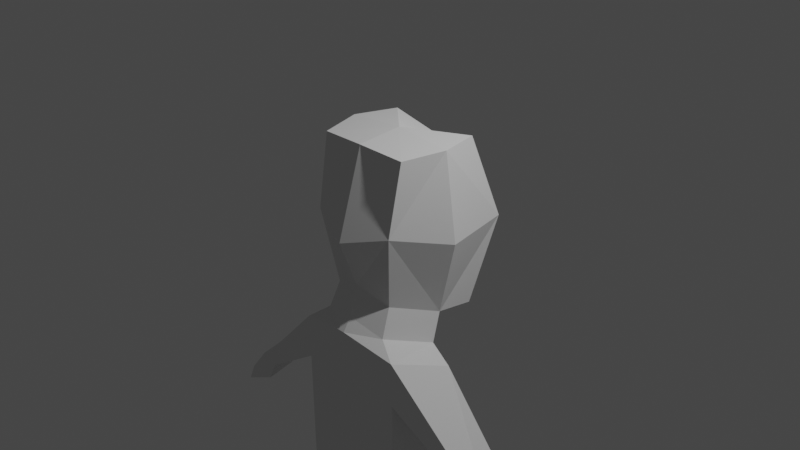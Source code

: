 # Source: enemy.blend  (saved by Blender 2.80.75; exported with 4.5.12 LTS)
import bpy
from mathutils import Matrix  # noqa: F401  (used for matrix-valued properties, if any)

bpy.ops.wm.read_factory_settings(use_empty=True)
scene = bpy.context.scene
scene.name = 'Scene'

# ---- collections
col_collection = bpy.data.collections.new('Collection'); scene.collection.children.link(col_collection)

# ---- world
world_world = bpy.data.worlds.new('World'); scene.world = world_world
world_world.use_nodes = True; world_world.node_tree.nodes.clear()
_N = world_world.node_tree.nodes; _L = world_world.node_tree.links
n0 = _N.new('ShaderNodeOutputWorld'); n0.name = 'World Output'; n0.location = (300, 300)
n1 = _N.new('ShaderNodeBackground'); n1.name = 'Background'; n1.location = (10, 300)
n1.inputs[0].default_value = (0.05088, 0.05088, 0.05088, 1.0)
_L.new(n1.outputs[0], n0.inputs[0])
n0.is_active_output = True
world_world.color = (0.05088, 0.05088, 0.05088)
world_world.use_sun_shadow = False
world_world.sun_shadow_jitter_overblur = 0.0

# ---- cameras
cam_camera = bpy.data.cameras.new('Camera')
cam_camera.clip_end = 100.0
cam_camera.ortho_scale = 7.314

# ---- lights
light_light = bpy.data.lights.new('Light', 'POINT')
light_light.transmission_factor = 0.0
light_light.energy = 1000.0
light_light.shadow_soft_size = 0.1
light_light.shadow_maximum_resolution = 0.006
light_light.use_absolute_resolution = True

# ---- meshes
me_cube_001 = bpy.data.meshes.new('Cube.001')
me_cube_001.from_pydata([(0.6715, 0.5968, 0.9294), (0.6715, -0.5968, 0.9294), (0.8271, -0.008369, 0.9472), (0.006057, -0.644, 0.9572), (0.6973, 0.6046, -0.9296), (0.7959, 1.008, -0.0001833), (0.02939, 0.7815, -1.23), (0.4722, -0.6159, -0.681), (0.6364, -0.7699, 0.1533), (0.6989, 0.05598, -0.8667), (1.0, 0.0, 0.0), (0.04733, -0.157, -1.303), (0.7463, -0.101, -1.17), (0.04733, -0.8919, -0.8454), (0.5196, -0.7729, -0.984), (0.01799, 1.176, 0.001582), (0.1229, -0.04101, -1.433), (1.095, -0.166, -1.298), (0.04733, -1.01, -0.9901), (0.8022, -0.8911, -1.129), (0.009447, -0.09426, -1.449), (0.05688, -0.04525, -3.931), (1.029, -0.1702, -3.939), (0.04732, -0.961, -3.905), (0.8022, -0.8421, -3.937), (0.009433, -0.04525, -3.931), (1.095, -0.1571, -1.77), (0.1229, -0.03219, -1.88), (0.009445, -0.08544, -1.896), (0.04733, -1.001, -1.515), (0.8022, -0.8823, -1.634), (1.054, -0.1767, -2.2), (0.04733, -0.9932, -1.992), (0.0815, -0.05172, -2.286), (0.009442, -0.07741, -2.303), (0.8022, -0.8742, -2.094), (0.9876, -0.2156, -2.984), (0.04732, -0.9789, -2.844), (0.01547, -0.09065, -3.028), (0.009438, -0.06309, -3.028), (0.8022, -0.8599, -2.915), (2.463, -0.6877, -2.469), (2.674, -0.3348, -2.489), (1.887, -0.7259, -2.229), (2.098, -0.1636, -2.294), (0.002752, -0.06399, -4.284), (0.8681, -0.08888, -5.542), (1.699, -0.2138, -5.543), (0.9034, -1.005, -5.516), (1.517, -0.8857, -5.541), (0.3197, -0.0683, -4.501), (0.03116, -0.06399, -4.284), (0.1464, -0.05317, -4.08), (0.4605, -0.08836, -4.283), (0.3097, -0.06665, -4.418), (0.2272, -0.06525, -4.347), (0.1294, -0.06432, -4.3), (0.02171, -0.9798, -4.258), (0.355, -0.9841, -4.475), (0.4948, -0.9479, -4.263), (0.137, -0.969, -4.054), (0.1199, -0.9801, -4.274), (0.2178, -0.981, -4.321), (0.3003, -0.9824, -4.392), (1.029, -0.1702, -3.939), (1.577, -0.194, -4.755), (0.8591, -0.1294, -4.283), (1.136, -0.1737, -4.044), (1.249, -0.1777, -4.174), (1.362, -0.1821, -4.32), (1.466, -0.1864, -4.472), (1.555, -0.1905, -4.621), (1.395, -0.8658, -4.753), (0.8022, -0.8421, -3.937), (0.6792, -0.9229, -4.268), (1.328, -0.8623, -4.619), (1.239, -0.8583, -4.47), (1.135, -0.8539, -4.318), (1.023, -0.8496, -4.172), (0.909, -0.8455, -4.042), (1.014, -0.1866, -3.594), (0.04732, -0.9675, -3.522), (0.04191, -0.06166, -3.605), (0.009435, -0.05169, -3.605), (0.8022, -0.8485, -3.568), (2.62, -0.6585, -2.709), (2.831, -0.3056, -2.729), (2.045, -0.6967, -2.469), (2.255, -0.1344, -2.534), (1.161, -0.08589, -6.705), (1.992, -0.2108, -6.706), (1.151, -1.033, -6.679), (1.765, -0.9136, -6.704), (1.143, -0.09774, -7.086), (2.0, -0.2386, -7.087), (1.213, -1.051, -7.159), (1.84, -0.8793, -7.089), (1.27, 0.5539, -6.876), (1.95, 0.429, -6.877), (1.254, 0.542, -7.129), (1.935, 0.4171, -7.129), (-0.6715, 0.5968, 0.9294), (-0.6715, -0.5968, 0.9294), (-0.8271, -0.008369, 0.9472), (-0.006057, -0.644, 0.9572), (-0.6973, 0.6046, -0.9296), (-0.7959, 1.008, -0.0001833), (-0.02939, 0.7815, -1.23), (-0.4722, -0.6159, -0.681), (-0.6364, -0.7699, 0.1533), (-0.6989, 0.05598, -0.8667), (-1.0, 0.0, 0.0), (-0.04733, -0.157, -1.303), (-0.7463, -0.101, -1.17), (-0.04733, -0.8919, -0.8454), (-0.5196, -0.7729, -0.984), (-0.01799, 1.176, 0.001582), (-0.1229, -0.04101, -1.433), (-1.095, -0.166, -1.298), (-0.04733, -1.01, -0.9901), (-0.8022, -0.8911, -1.129), (0.0, 0.0, 1.0), (0.0, 0.0, -1.0), (0.0, -1.0, 0.0), (0.0, 0.764, 0.7144), (0.0, -0.6436, 0.9569), (0.0, -0.7349, -0.5424), (0.0, 0.7769, -1.227), (0.0, 0.8978, -0.8517), (0.0, 1.172, 0.001546), (0.0, 0.8392, -1.029), (0.0, -0.157, -1.303), (0.0, -0.8919, -0.8454), (-0.009447, -0.09426, -1.449), (0.0, -1.01, -0.9901), (-0.05688, -0.04525, -3.931), (-1.029, -0.1702, -3.939), (-0.04732, -0.961, -3.905), (-0.8022, -0.8421, -3.937), (-0.009433, -0.04525, -3.931), (0.0, -0.961, -3.905), (0.0, -1.001, -1.515), (-1.095, -0.1571, -1.77), (-0.1229, -0.03219, -1.88), (-0.009445, -0.08544, -1.896), (-0.04733, -1.001, -1.515), (-0.8022, -0.8823, -1.634), (-1.054, -0.1767, -2.2), (-0.04733, -0.9932, -1.992), (0.0, -0.9932, -1.992), (-0.0815, -0.05172, -2.286), (-0.009442, -0.07741, -2.303), (-0.8022, -0.8742, -2.094), (-0.9876, -0.2156, -2.984), (-0.04732, -0.9789, -2.844), (0.0, -0.9789, -2.844), (-0.01547, -0.09065, -3.028), (-0.009438, -0.06309, -3.028), (-0.8022, -0.8599, -2.915), (-2.463, -0.6877, -2.469), (-2.674, -0.3348, -2.489), (-1.887, -0.7259, -2.229), (-2.098, -0.1636, -2.294), (-0.002752, -0.06399, -4.284), (-0.8681, -0.08888, -5.542), (-1.699, -0.2138, -5.543), (-0.9034, -1.005, -5.516), (-1.517, -0.8857, -5.541), (-0.3197, -0.0683, -4.501), (-0.03116, -0.06399, -4.284), (-0.1464, -0.05317, -4.08), (-0.4605, -0.08836, -4.283), (-0.3097, -0.06665, -4.418), (-0.2272, -0.06525, -4.347), (-0.1294, -0.06432, -4.3), (-0.02171, -0.9798, -4.258), (-0.355, -0.9841, -4.475), (-0.4948, -0.9479, -4.263), (-0.137, -0.969, -4.054), (-0.1199, -0.9801, -4.274), (-0.2178, -0.981, -4.321), (-0.3003, -0.9824, -4.392), (-1.029, -0.1702, -3.939), (-1.577, -0.194, -4.755), (-0.8591, -0.1294, -4.283), (-1.136, -0.1737, -4.044), (-1.249, -0.1777, -4.174), (-1.362, -0.1821, -4.32), (-1.466, -0.1864, -4.472), (-1.555, -0.1905, -4.621), (-1.395, -0.8658, -4.753), (-0.8022, -0.8421, -3.937), (-0.6792, -0.9229, -4.268), (-1.328, -0.8623, -4.619), (-1.239, -0.8583, -4.47), (-1.135, -0.8539, -4.318), (-1.023, -0.8496, -4.172), (-0.909, -0.8455, -4.042), (-1.014, -0.1866, -3.594), (-0.04732, -0.9675, -3.522), (0.0, -0.9675, -3.522), (-0.04191, -0.06166, -3.605), (-0.009435, -0.05169, -3.605), (-0.8022, -0.8485, -3.568), (-2.62, -0.6585, -2.709), (-2.831, -0.3056, -2.729), (-2.045, -0.6967, -2.469), (-2.255, -0.1344, -2.534), (-1.161, -0.08589, -6.705), (-1.992, -0.2108, -6.706), (-1.151, -1.033, -6.679), (-1.765, -0.9136, -6.704), (-1.143, -0.09774, -7.086), (-2.0, -0.2386, -7.087), (-1.213, -1.051, -7.159), (-1.84, -0.8793, -7.089), (-1.27, 0.5539, -6.876), (-1.95, 0.429, -6.877), (-1.254, 0.542, -7.129), (-1.935, 0.4171, -7.129), (0.0, -0.09426, -1.449), (0.0, -0.04525, -3.931), (0.0, -0.08544, -1.896), (0.0, -0.07741, -2.303), (0.0, -0.06309, -3.028), (0.0, -0.3308, -4.276), (0.0, -0.9798, -4.258), (0.0, -0.05169, -3.605)], [], [(5, 0, 2, 10), (8, 10, 2, 1), (8, 1, 3, 123), (1, 2, 121, 3), (123, 3, 125), (125, 3, 121), (5, 10, 9, 4), (5, 4, 6, 15), (4, 9, 122, 6), (127, 6, 122), (8, 7, 9, 10), (9, 7, 14, 12), (8, 123, 126, 7), (5, 15, 124, 0), (0, 124, 121, 2), (11, 12, 17, 16), (7, 126, 13, 14), (122, 9, 12, 11), (129, 15, 130), (129, 124, 15), (12, 14, 19, 17), (122, 11, 131), (83, 82, 21, 25), (131, 11, 16, 20), (14, 13, 18, 19), (82, 80, 22, 21), (13, 132, 134, 18), (15, 128, 130), (15, 6, 127, 128), (13, 126, 132), (131, 20, 220), (140, 25, 45, 225), (221, 25, 140), (84, 81, 23, 24), (81, 200, 140, 23), (227, 83, 25, 221), (80, 84, 24, 22), (17, 19, 41, 42), (220, 20, 28, 222), (18, 134, 141, 29), (19, 18, 29, 30), (16, 17, 26, 27), (20, 16, 27, 28), (26, 30, 35, 31), (222, 28, 34, 223), (29, 141, 149, 32), (30, 29, 32, 35), (27, 26, 31, 33), (28, 27, 33, 34), (31, 35, 40, 36), (223, 34, 39, 224), (32, 149, 155, 37), (35, 32, 37, 40), (33, 31, 36, 38), (34, 33, 38, 39), (44, 42, 86, 88), (26, 17, 42, 44), (30, 26, 44, 43), (19, 30, 43, 41), (24, 23, 60, 59, 74, 73), (25, 21, 52, 51, 45), (65, 72, 49, 47), (50, 53, 66, 65, 47, 46), (58, 50, 46, 48), (72, 74, 59, 58, 48, 49), (47, 49, 92, 90), (50, 54, 55, 56, 51, 52, 53), (57, 61, 62, 63, 58, 59, 60), (57, 51, 56, 61), (61, 56, 55, 62), (62, 55, 54, 63), (63, 54, 50, 58), (21, 22, 64, 66, 53, 52), (64, 67, 66), (67, 68, 66), (68, 69, 66), (69, 70, 66), (70, 71, 66), (71, 65, 66), (72, 75, 74), (75, 76, 74), (76, 77, 74), (77, 78, 74), (78, 79, 74), (79, 73, 74), (72, 65, 71, 75), (75, 71, 70, 76), (76, 70, 69, 77), (77, 69, 68, 78), (78, 68, 67, 79), (79, 67, 64, 73), (22, 24, 73, 64), (36, 40, 84, 80), (224, 39, 83, 227), (37, 155, 200, 81), (40, 37, 81, 84), (38, 36, 80, 82), (39, 38, 82, 83), (86, 85, 87, 88), (42, 41, 85, 86), (43, 44, 88, 87), (41, 43, 87, 85), (91, 89, 93, 95), (46, 47, 90, 89), (48, 46, 89, 91), (49, 48, 91, 92), (96, 95, 93, 94), (92, 91, 95, 96), (90, 92, 96, 94), (93, 89, 97, 99), (97, 98, 100, 99), (94, 93, 99, 100), (90, 94, 100, 98), (89, 90, 98, 97), (51, 57, 226, 225, 45), (23, 140, 226, 57, 60), (106, 111, 103, 101), (109, 102, 103, 111), (109, 123, 104, 102), (102, 104, 121, 103), (123, 125, 104), (125, 121, 104), (106, 105, 110, 111), (106, 116, 107, 105), (105, 107, 122, 110), (127, 122, 107), (109, 111, 110, 108), (110, 113, 115, 108), (109, 108, 126, 123), (106, 101, 124, 116), (101, 103, 121, 124), (112, 117, 118, 113), (108, 115, 114, 126), (122, 112, 113, 110), (129, 130, 116), (129, 116, 124), (113, 118, 120, 115), (122, 131, 112), (202, 139, 135, 201), (131, 133, 117, 112), (115, 120, 119, 114), (201, 135, 136, 198), (114, 119, 134, 132), (116, 130, 128), (116, 128, 127, 107), (114, 132, 126), (131, 220, 133), (140, 225, 163, 139), (221, 140, 139), (203, 138, 137, 199), (199, 137, 140, 200), (227, 221, 139, 202), (198, 136, 138, 203), (118, 160, 159, 120), (220, 222, 144, 133), (119, 145, 141, 134), (120, 146, 145, 119), (117, 143, 142, 118), (133, 144, 143, 117), (142, 147, 152, 146), (222, 223, 151, 144), (145, 148, 149, 141), (146, 152, 148, 145), (143, 150, 147, 142), (144, 151, 150, 143), (147, 153, 158, 152), (223, 224, 157, 151), (148, 154, 155, 149), (152, 158, 154, 148), (150, 156, 153, 147), (151, 157, 156, 150), (162, 207, 205, 160), (142, 162, 160, 118), (146, 161, 162, 142), (120, 159, 161, 146), (138, 191, 192, 177, 178, 137), (139, 163, 169, 170, 135), (183, 165, 167, 190), (168, 164, 165, 183, 184, 171), (176, 166, 164, 168), (190, 167, 166, 176, 177, 192), (165, 209, 211, 167), (168, 171, 170, 169, 174, 173, 172), (175, 178, 177, 176, 181, 180, 179), (175, 179, 174, 169), (179, 180, 173, 174), (180, 181, 172, 173), (181, 176, 168, 172), (135, 170, 171, 184, 182, 136), (182, 184, 185), (185, 184, 186), (186, 184, 187), (187, 184, 188), (188, 184, 189), (189, 184, 183), (190, 192, 193), (193, 192, 194), (194, 192, 195), (195, 192, 196), (196, 192, 197), (197, 192, 191), (190, 193, 189, 183), (193, 194, 188, 189), (194, 195, 187, 188), (195, 196, 186, 187), (196, 197, 185, 186), (197, 191, 182, 185), (136, 182, 191, 138), (153, 198, 203, 158), (224, 227, 202, 157), (154, 199, 200, 155), (158, 203, 199, 154), (156, 201, 198, 153), (157, 202, 201, 156), (205, 207, 206, 204), (160, 205, 204, 159), (161, 206, 207, 162), (159, 204, 206, 161), (210, 214, 212, 208), (164, 208, 209, 165), (166, 210, 208, 164), (167, 211, 210, 166), (215, 213, 212, 214), (211, 215, 214, 210), (209, 213, 215, 211), (212, 218, 216, 208), (216, 218, 219, 217), (213, 219, 218, 212), (209, 217, 219, 213), (208, 216, 217, 209), (169, 163, 225, 226, 175), (137, 178, 175, 226, 140)])
_uv = me_cube_001.uv_layers.new(name='UVMap')
_uv.uv.foreach_set('vector', [0.5, 0.5, 0.625, 0.5, 0.625, 0.625, 0.5, 0.625, 0.5, 0.5, 0.5, 0.625, 0.625, 0.625, 0.625, 0.5, 0.5, 0.5, 0.625, 0.5, 0.625, 0.3773, 0.5, 0.375, 0.625, 0.5, 0.625, 0.625, 0.75, 0.625, 0.7477, 0.5, 0.5, 0.375, 0.625, 0.3773, 0.625, 0.3784, 0.7466, 0.5, 0.7477, 0.5, 0.75, 0.625, 0.5, 0.5, 0.5, 0.625, 0.625, 0.625, 0.625, 0.5, 0.5, 0.5, 0.625, 0.5, 0.625, 0.3773, 0.5, 0.375, 0.625, 0.5, 0.625, 0.625, 0.75, 0.625, 0.7477, 0.5, 0.7472, 0.5, 0.7477, 0.5, 0.75, 0.625, 0.5, 0.5, 0.625, 0.5, 0.625, 0.625, 0.5, 0.625, 0.625, 0.625, 0.625, 0.5, 0.625, 0.5, 0.625, 0.625, 0.5, 0.5, 0.5, 0.375, 0.625, 0.3867, 0.625, 0.5, 0.5, 0.5, 0.5, 0.375, 0.625, 0.3803, 0.625, 0.5, 0.625, 0.5, 0.7447, 0.5, 0.75, 0.625, 0.625, 0.625, 0.75, 0.625, 0.625, 0.625, 0.625, 0.625, 0.75, 0.625, 0.625, 0.5, 0.625, 0.3867, 0.625, 0.3867, 0.625, 0.5, 0.75, 0.625, 0.625, 0.625, 0.625, 0.625, 0.75, 0.625, 0.5, 0.3779, 0.5, 0.375, 0.6046, 0.3769, 0.5, 0.3779, 0.625, 0.3803, 0.5, 0.375, 0.625, 0.625, 0.625, 0.5, 0.625, 0.5, 0.625, 0.625, 0.75, 0.625, 0.75, 0.625, 0.75, 0.625, 0.75, 0.625, 0.75, 0.625, 0.75, 0.625, 0.75, 0.625, 0.75, 0.625, 0.75, 0.625, 0.75, 0.625, 0.75, 0.625, 0.625, 0.5, 0.625, 0.3867, 0.625, 0.3867, 0.625, 0.5, 0.75, 0.625, 0.625, 0.625, 0.625, 0.625, 0.75, 0.625, 0.7383, 0.5, 0.7383, 0.5, 0.7383, 0.5, 0.7383, 0.5, 0.5, 0.375, 0.5869, 0.377, 0.6046, 0.3769, 0.5, 0.375, 0.625, 0.3773, 0.625, 0.3778, 0.5869, 0.377, 0.7383, 0.5, 0.625, 0.3867, 0.7383, 0.5, 0.75, 0.625, 0.75, 0.625, 0.75, 0.625, 0.7383, 0.5, 0.75, 0.625, 0.75, 0.625, 0.7466, 0.5886, 0.75, 0.625, 0.75, 0.625, 0.7383, 0.5, 0.625, 0.5, 0.625, 0.3867, 0.625, 0.3867, 0.625, 0.5, 0.7383, 0.5, 0.7383, 0.5, 0.7383, 0.5, 0.7383, 0.5, 0.75, 0.625, 0.75, 0.625, 0.75, 0.625, 0.75, 0.625, 0.625, 0.625, 0.625, 0.5, 0.625, 0.5, 0.625, 0.625, 0.625, 0.625, 0.625, 0.5, 0.625, 0.5, 0.625, 0.625, 0.75, 0.625, 0.75, 0.625, 0.75, 0.625, 0.75, 0.625, 0.7383, 0.5, 0.7383, 0.5, 0.7383, 0.5, 0.7383, 0.5, 0.625, 0.5, 0.625, 0.3867, 0.625, 0.3867, 0.625, 0.5, 0.75, 0.625, 0.625, 0.625, 0.625, 0.625, 0.75, 0.625, 0.75, 0.625, 0.75, 0.625, 0.75, 0.625, 0.75, 0.625, 0.625, 0.625, 0.625, 0.5, 0.625, 0.5, 0.625, 0.625, 0.75, 0.625, 0.75, 0.625, 0.75, 0.625, 0.75, 0.625, 0.7383, 0.5, 0.7383, 0.5, 0.7383, 0.5, 0.7383, 0.5, 0.625, 0.5, 0.625, 0.3867, 0.625, 0.3867, 0.625, 0.5, 0.75, 0.625, 0.625, 0.625, 0.625, 0.625, 0.75, 0.625, 0.75, 0.625, 0.75, 0.625, 0.75, 0.625, 0.75, 0.625, 0.625, 0.625, 0.625, 0.5, 0.625, 0.5, 0.625, 0.625, 0.75, 0.625, 0.75, 0.625, 0.75, 0.625, 0.75, 0.625, 0.7383, 0.5, 0.7383, 0.5, 0.7383, 0.5, 0.7383, 0.5, 0.625, 0.5, 0.625, 0.3867, 0.625, 0.3867, 0.625, 0.5, 0.75, 0.625, 0.625, 0.625, 0.625, 0.625, 0.75, 0.625, 0.75, 0.625, 0.75, 0.625, 0.75, 0.625, 0.75, 0.625, 0.625, 0.625, 0.625, 0.625, 0.625, 0.625, 0.625, 0.625, 0.625, 0.625, 0.625, 0.625, 0.625, 0.625, 0.625, 0.625, 0.625, 0.5, 0.625, 0.625, 0.625, 0.625, 0.625, 0.5, 0.625, 0.5, 0.625, 0.5, 0.625, 0.5, 0.625, 0.5, 0.625, 0.5, 0.625, 0.3867, 0.625, 0.3867, 0.625, 0.4154, 0.625, 0.4379, 0.625, 0.5, 0.75, 0.625, 0.75, 0.625, 0.75, 0.625, 0.75, 0.625, 0.75, 0.625, 0.625, 0.625, 0.625, 0.5, 0.625, 0.5, 0.625, 0.625, 0.75, 0.625, 0.7242, 0.625, 0.6807, 0.625, 0.625, 0.625, 0.625, 0.625, 0.75, 0.625, 0.7383, 0.5, 0.75, 0.625, 0.75, 0.625, 0.7383, 0.5, 0.625, 0.5, 0.625, 0.4379, 0.625, 0.4154, 0.625, 0.3867, 0.625, 0.3867, 0.625, 0.5, 0.625, 0.625, 0.625, 0.5, 0.625, 0.5, 0.625, 0.625, 0.75, 0.625, 0.75, 0.625, 0.75, 0.6249, 0.75, 0.6249, 0.75, 0.6248, 0.75, 0.625, 0.7242, 0.625, 0.7383, 0.5, 0.7383, 0.5, 0.7383, 0.5, 0.7383, 0.5002, 0.7384, 0.5004, 0.7388, 0.5047, 0.7383, 0.5, 0.7383, 0.5, 0.75, 0.625, 0.75, 0.625, 0.7383, 0.5, 0.7383, 0.5, 0.75, 0.625, 0.75, 0.625, 0.7383, 0.5, 0.7383, 0.5, 0.75, 0.625, 0.75, 0.625, 0.7383, 0.5, 0.7383, 0.5, 0.75, 0.625, 0.75, 0.625, 0.7383, 0.5, 0.75, 0.625, 0.625, 0.625, 0.625, 0.625, 0.6807, 0.625, 0.7242, 0.625, 0.75, 0.625, 0.625, 0.625, 0.625, 0.6247, 0.6807, 0.625, 0.625, 0.6247, 0.625, 0.6238, 0.6807, 0.625, 0.625, 0.6238, 0.625, 0.6225, 0.6807, 0.625, 0.625, 0.6225, 0.625, 0.6207, 0.6807, 0.625, 0.625, 0.6207, 0.625, 0.6186, 0.6807, 0.625, 0.625, 0.6186, 0.625, 0.6164, 0.6807, 0.625, 0.625, 0.5, 0.625, 0.4996, 0.625, 0.4379, 0.625, 0.4996, 0.625, 0.4985, 0.625, 0.4379, 0.625, 0.4985, 0.625, 0.4968, 0.625, 0.4379, 0.625, 0.4968, 0.625, 0.4945, 0.625, 0.4379, 0.625, 0.4945, 0.625, 0.4918, 0.625, 0.4379, 0.625, 0.4918, 0.625, 0.489, 0.625, 0.4379, 0.625, 0.5, 0.625, 0.625, 0.625, 0.6246, 0.625, 0.4996, 0.625, 0.4996, 0.625, 0.6246, 0.625, 0.6235, 0.625, 0.4985, 0.625, 0.4985, 0.625, 0.6235, 0.625, 0.6221, 0.625, 0.5, 0.625, 0.5, 0.625, 0.6221, 0.625, 0.6238, 0.625, 0.4988, 0.625, 0.4988, 0.625, 0.6238, 0.625, 0.6247, 0.625, 0.4997, 0.625, 0.4997, 0.625, 0.6247, 0.625, 0.625, 0.625, 0.5, 0.625, 0.625, 0.625, 0.5, 0.625, 0.5, 0.625, 0.625, 0.625, 0.625, 0.625, 0.5, 0.625, 0.5, 0.625, 0.625, 0.75, 0.625, 0.75, 0.625, 0.75, 0.625, 0.75, 0.625, 0.7383, 0.5, 0.7383, 0.5, 0.7383, 0.5, 0.7383, 0.5, 0.625, 0.5, 0.625, 0.3867, 0.625, 0.3867, 0.625, 0.5, 0.75, 0.625, 0.625, 0.625, 0.625, 0.625, 0.75, 0.625, 0.75, 0.625, 0.75, 0.625, 0.75, 0.625, 0.75, 0.625, 0.625, 0.625, 0.625, 0.5, 0.625, 0.5, 0.625, 0.625, 0.625, 0.625, 0.625, 0.5, 0.625, 0.5, 0.625, 0.625, 0.625, 0.5, 0.625, 0.625, 0.625, 0.625, 0.625, 0.5, 0.625, 0.5, 0.625, 0.5, 0.625, 0.5, 0.625, 0.5, 0.7383, 0.5, 0.75, 0.625, 0.75, 0.625, 0.7383, 0.5, 0.75, 0.625, 0.625, 0.625, 0.625, 0.625, 0.75, 0.625, 0.7383, 0.5, 0.75, 0.625, 0.75, 0.625, 0.7383, 0.5, 0.625, 0.5, 0.625, 0.3867, 0.625, 0.3867, 0.625, 0.5, 0.625, 0.5, 0.7383, 0.5, 0.75, 0.625, 0.625, 0.625, 0.625, 0.5, 0.625, 0.3867, 0.625, 0.3867, 0.625, 0.5, 0.625, 0.625, 0.625, 0.5, 0.625, 0.5, 0.625, 0.625, 0.75, 0.625, 0.75, 0.625, 0.75, 0.625, 0.75, 0.625, 0.75, 0.625, 0.625, 0.625, 0.625, 0.625, 0.75, 0.625, 0.625, 0.625, 0.75, 0.625, 0.75, 0.625, 0.625, 0.625, 0.625, 0.625, 0.625, 0.625, 0.625, 0.625, 0.625, 0.625, 0.75, 0.625, 0.625, 0.625, 0.625, 0.625, 0.75, 0.625, 0.75, 0.625, 0.7383, 0.5, 0.7383, 0.5, 0.7466, 0.5886, 0.75, 0.625, 0.7383, 0.5, 0.7383, 0.5, 0.7383, 0.5, 0.7383, 0.5, 0.7383, 0.5, 0.5, 0.5, 0.5, 0.625, 0.625, 0.625, 0.625, 0.5, 0.5, 0.5, 0.625, 0.5, 0.625, 0.625, 0.5, 0.625, 0.5, 0.5, 0.5, 0.375, 0.625, 0.3773, 0.625, 0.5, 0.625, 0.5, 0.7477, 0.5, 0.75, 0.625, 0.625, 0.625, 0.5, 0.375, 0.625, 0.3784, 0.625, 0.3773, 0.7466, 0.5, 0.75, 0.625, 0.7477, 0.5, 0.5, 0.5, 0.625, 0.5, 0.625, 0.625, 0.5, 0.625, 0.5, 0.5, 0.5, 0.375, 0.625, 0.3773, 0.625, 0.5, 0.625, 0.5, 0.7477, 0.5, 0.75, 0.625, 0.625, 0.625, 0.7472, 0.5, 0.75, 0.625, 0.7477, 0.5, 0.5, 0.5, 0.5, 0.625, 0.625, 0.625, 0.625, 0.5, 0.625, 0.625, 0.625, 0.625, 0.625, 0.5, 0.625, 0.5, 0.5, 0.5, 0.625, 0.5, 0.625, 0.3867, 0.5, 0.375, 0.5, 0.5, 0.625, 0.5, 0.625, 0.3803, 0.5, 0.375, 0.625, 0.5, 0.625, 0.625, 0.75, 0.625, 0.7447, 0.5, 0.75, 0.625, 0.75, 0.625, 0.625, 0.625, 0.625, 0.625, 0.625, 0.5, 0.625, 0.5, 0.625, 0.3867, 0.625, 0.3867, 0.75, 0.625, 0.75, 0.625, 0.625, 0.625, 0.625, 0.625, 0.5, 0.3779, 0.6046, 0.3769, 0.5, 0.375, 0.5, 0.3779, 0.5, 0.375, 0.625, 0.3803, 0.625, 0.625, 0.625, 0.625, 0.625, 0.5, 0.625, 0.5, 0.75, 0.625, 0.75, 0.625, 0.75, 0.625, 0.75, 0.625, 0.75, 0.625, 0.75, 0.625, 0.75, 0.625, 0.75, 0.625, 0.75, 0.625, 0.75, 0.625, 0.75, 0.625, 0.625, 0.5, 0.625, 0.5, 0.625, 0.3867, 0.625, 0.3867, 0.75, 0.625, 0.75, 0.625, 0.625, 0.625, 0.625, 0.625, 0.7383, 0.5, 0.7383, 0.5, 0.7383, 0.5, 0.7383, 0.5, 0.5, 0.375, 0.6046, 0.3769, 0.5869, 0.377, 0.5, 0.375, 0.5869, 0.377, 0.625, 0.3778, 0.625, 0.3773, 0.7383, 0.5, 0.7383, 0.5, 0.625, 0.3867, 0.75, 0.625, 0.75, 0.625, 0.75, 0.625, 0.7383, 0.5, 0.7466, 0.5886, 0.75, 0.625, 0.75, 0.625, 0.75, 0.625, 0.7383, 0.5, 0.75, 0.625, 0.625, 0.5, 0.625, 0.5, 0.625, 0.3867, 0.625, 0.3867, 0.7383, 0.5, 0.7383, 0.5, 0.7383, 0.5, 0.7383, 0.5, 0.75, 0.625, 0.75, 0.625, 0.75, 0.625, 0.75, 0.625, 0.625, 0.625, 0.625, 0.625, 0.625, 0.5, 0.625, 0.5, 0.625, 0.625, 0.625, 0.625, 0.625, 0.5, 0.625, 0.5, 0.75, 0.625, 0.75, 0.625, 0.75, 0.625, 0.75, 0.625, 0.7383, 0.5, 0.7383, 0.5, 0.7383, 0.5, 0.7383, 0.5, 0.625, 0.5, 0.625, 0.5, 0.625, 0.3867, 0.625, 0.3867, 0.75, 0.625, 0.75, 0.625, 0.625, 0.625, 0.625, 0.625, 0.75, 0.625, 0.75, 0.625, 0.75, 0.625, 0.75, 0.625, 0.625, 0.625, 0.625, 0.625, 0.625, 0.5, 0.625, 0.5, 0.75, 0.625, 0.75, 0.625, 0.75, 0.625, 0.75, 0.625, 0.7383, 0.5, 0.7383, 0.5, 0.7383, 0.5, 0.7383, 0.5, 0.625, 0.5, 0.625, 0.5, 0.625, 0.3867, 0.625, 0.3867, 0.75, 0.625, 0.75, 0.625, 0.625, 0.625, 0.625, 0.625, 0.75, 0.625, 0.75, 0.625, 0.75, 0.625, 0.75, 0.625, 0.625, 0.625, 0.625, 0.625, 0.625, 0.5, 0.625, 0.5, 0.75, 0.625, 0.75, 0.625, 0.75, 0.625, 0.75, 0.625, 0.7383, 0.5, 0.7383, 0.5, 0.7383, 0.5, 0.7383, 0.5, 0.625, 0.5, 0.625, 0.5, 0.625, 0.3867, 0.625, 0.3867, 0.75, 0.625, 0.75, 0.625, 0.625, 0.625, 0.625, 0.625, 0.75, 0.625, 0.75, 0.625, 0.75, 0.625, 0.75, 0.625, 0.625, 0.625, 0.625, 0.625, 0.625, 0.625, 0.625, 0.625, 0.625, 0.625, 0.625, 0.625, 0.625, 0.625, 0.625, 0.625, 0.625, 0.5, 0.625, 0.5, 0.625, 0.625, 0.625, 0.625, 0.625, 0.5, 0.625, 0.5, 0.625, 0.5, 0.625, 0.5, 0.625, 0.5, 0.625, 0.5, 0.625, 0.4379, 0.625, 0.4154, 0.625, 0.3867, 0.625, 0.3867, 0.75, 0.625, 0.75, 0.625, 0.75, 0.625, 0.75, 0.625, 0.75, 0.625, 0.625, 0.625, 0.625, 0.625, 0.625, 0.5, 0.625, 0.5, 0.75, 0.625, 0.75, 0.625, 0.625, 0.625, 0.625, 0.625, 0.6807, 0.625, 0.7242, 0.625, 0.7383, 0.5, 0.7383, 0.5, 0.75, 0.625, 0.75, 0.625, 0.625, 0.5, 0.625, 0.5, 0.625, 0.3867, 0.625, 0.3867, 0.625, 0.4154, 0.625, 0.4379, 0.625, 0.625, 0.625, 0.625, 0.625, 0.5, 0.625, 0.5, 0.75, 0.625, 0.7242, 0.625, 0.75, 0.625, 0.75, 0.6248, 0.75, 0.6249, 0.75, 0.6249, 0.75, 0.625, 0.7383, 0.5, 0.7383, 0.5, 0.7388, 0.5047, 0.7384, 0.5004, 0.7383, 0.5002, 0.7383, 0.5, 0.7383, 0.5, 0.7383, 0.5, 0.7383, 0.5, 0.75, 0.625, 0.75, 0.625, 0.7383, 0.5, 0.7383, 0.5, 0.75, 0.625, 0.75, 0.625, 0.7383, 0.5, 0.7383, 0.5, 0.75, 0.625, 0.75, 0.625, 0.7383, 0.5, 0.7383, 0.5, 0.75, 0.625, 0.75, 0.625, 0.75, 0.625, 0.75, 0.625, 0.7242, 0.625, 0.6807, 0.625, 0.625, 0.625, 0.625, 0.625, 0.625, 0.625, 0.6807, 0.625, 0.625, 0.6247, 0.625, 0.6247, 0.6807, 0.625, 0.625, 0.6238, 0.625, 0.6238, 0.6807, 0.625, 0.625, 0.6225, 0.625, 0.6225, 0.6807, 0.625, 0.625, 0.6207, 0.625, 0.6207, 0.6807, 0.625, 0.625, 0.6186, 0.625, 0.6186, 0.6807, 0.625, 0.625, 0.6164, 0.625, 0.5, 0.625, 0.4379, 0.625, 0.4996, 0.625, 0.4996, 0.625, 0.4379, 0.625, 0.4985, 0.625, 0.4985, 0.625, 0.4379, 0.625, 0.4968, 0.625, 0.4968, 0.625, 0.4379, 0.625, 0.4945, 0.625, 0.4945, 0.625, 0.4379, 0.625, 0.4918, 0.625, 0.4918, 0.625, 0.4379, 0.625, 0.489, 0.625, 0.5, 0.625, 0.4996, 0.625, 0.6246, 0.625, 0.625, 0.625, 0.4996, 0.625, 0.4985, 0.625, 0.6235, 0.625, 0.6246, 0.625, 0.4985, 0.625, 0.5, 0.625, 0.6221, 0.625, 0.6235, 0.625, 0.5, 0.625, 0.4988, 0.625, 0.6238, 0.625, 0.6221, 0.625, 0.4988, 0.625, 0.4997, 0.625, 0.6247, 0.625, 0.6238, 0.625, 0.4997, 0.625, 0.5, 0.625, 0.625, 0.625, 0.6247, 0.625, 0.625, 0.625, 0.625, 0.625, 0.5, 0.625, 0.5, 0.625, 0.625, 0.625, 0.625, 0.625, 0.5, 0.625, 0.5, 0.75, 0.625, 0.75, 0.625, 0.75, 0.625, 0.75, 0.625, 0.7383, 0.5, 0.7383, 0.5, 0.7383, 0.5, 0.7383, 0.5, 0.625, 0.5, 0.625, 0.5, 0.625, 0.3867, 0.625, 0.3867, 0.75, 0.625, 0.75, 0.625, 0.625, 0.625, 0.625, 0.625, 0.75, 0.625, 0.75, 0.625, 0.75, 0.625, 0.75, 0.625, 0.625, 0.625, 0.625, 0.625, 0.625, 0.5, 0.625, 0.5, 0.625, 0.625, 0.625, 0.625, 0.625, 0.5, 0.625, 0.5, 0.625, 0.5, 0.625, 0.5, 0.625, 0.625, 0.625, 0.625, 0.625, 0.5, 0.625, 0.5, 0.625, 0.5, 0.625, 0.5, 0.7383, 0.5, 0.7383, 0.5, 0.75, 0.625, 0.75, 0.625, 0.75, 0.625, 0.75, 0.625, 0.625, 0.625, 0.625, 0.625, 0.7383, 0.5, 0.7383, 0.5, 0.75, 0.625, 0.75, 0.625, 0.625, 0.5, 0.625, 0.5, 0.625, 0.3867, 0.625, 0.3867, 0.625, 0.5, 0.625, 0.625, 0.75, 0.625, 0.7383, 0.5, 0.625, 0.5, 0.625, 0.5, 0.625, 0.3867, 0.625, 0.3867, 0.625, 0.625, 0.625, 0.625, 0.625, 0.5, 0.625, 0.5, 0.75, 0.625, 0.75, 0.625, 0.75, 0.625, 0.75, 0.625, 0.75, 0.625, 0.75, 0.625, 0.625, 0.625, 0.625, 0.625, 0.625, 0.625, 0.625, 0.625, 0.75, 0.625, 0.75, 0.625, 0.625, 0.625, 0.625, 0.625, 0.625, 0.625, 0.625, 0.625, 0.75, 0.625, 0.75, 0.625, 0.625, 0.625, 0.625, 0.625, 0.75, 0.625, 0.75, 0.625, 0.7466, 0.5886, 0.7383, 0.5, 0.7383, 0.5, 0.7383, 0.5, 0.7383, 0.5, 0.7383, 0.5, 0.7383, 0.5, 0.7383, 0.5])
me_cube_001.use_remesh_preserve_volume = False
me_cube_001.use_remesh_preserve_attributes = False
me_cube_001.use_mirror_vertex_groups = False
me_cube_001.update()

# ---- objects
ob_light = bpy.data.objects.new('Light', light_light)
ob_camera = bpy.data.objects.new('Camera', cam_camera)
ob_cube = bpy.data.objects.new('Cube', me_cube_001)

# ---- transforms, parenting, visibility, modifiers, constraints
ob_light.location = (4.076, 1.005, 5.904)
ob_light.rotation_euler = (0.6503, 0.05522, 1.866)
ob_light.lock_rotations_4d = False
ob_light.empty_display_type = 'ARROWS'
ob_light.color = (0.0, 0.0, 0.0, 0.0)
ob_light.lineart.crease_threshold = 0.0
ob_camera.location = (7.359, -6.926, 4.958)
ob_camera.rotation_euler = (1.109, 0.0, 0.8149)
ob_camera.lock_rotations_4d = False
ob_camera.empty_display_type = 'ARROWS'
ob_camera.color = (0.0, 0.0, 0.0, 0.0)
ob_camera.display_type = 'WIRE'
ob_camera.lineart.crease_threshold = 0.0
ob_cube.location = (0.0, 0.0, 0.0)
ob_cube.scale = (0.7912, 0.7958, 1.0)
ob_cube.lineart.crease_threshold = 0.0

# ---- collection membership
col_collection.objects.link(ob_light)
col_collection.objects.link(ob_camera)
col_collection.objects.link(ob_cube)

# ---- scene / render settings (as saved in the file)
scene.camera = ob_camera
scene.frame_start = 1; scene.frame_end = 250; scene.frame_set(0)
scene.render.engine = 'BLENDER_EEVEE_NEXT'
scene.cycles.use_denoising = False
scene.cycles.samples = 128
scene.cycles.sampling_pattern = 'TABULATED_SOBOL'
scene.cycles.use_adaptive_sampling = False
scene.cycles.use_light_tree = False
scene.view_settings.view_transform = 'Filmic'
bpy.context.view_layer.update()
